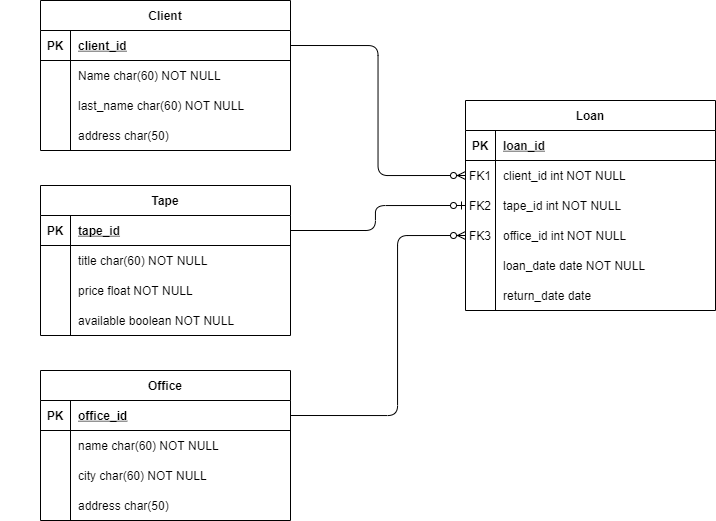

The diagram above was exported from draw.io. Its source (the exported page's mxGraphModel, read from the mxfile embedded in the PNG):
<mxGraphModel dx="974" dy="1632" grid="1" gridSize="10" guides="1" tooltips="1" connect="1" arrows="1" fold="1" page="1" pageScale="1" pageWidth="850" pageHeight="1100" math="0" shadow="0" extFonts="Permanent Marker^https://fonts.googleapis.com/css?family=Permanent+Marker">
  <root>
    <mxCell id="0" />
    <mxCell id="1" parent="0" />
    <mxCell id="2" value="" style="group" vertex="1" connectable="0" parent="1">
      <mxGeometry x="90" y="360" width="250" height="150" as="geometry" />
    </mxCell>
    <mxCell id="3" value="" style="group" vertex="1" connectable="0" parent="2">
      <mxGeometry x="40" width="250" height="150" as="geometry" />
    </mxCell>
    <mxCell id="4" value="Office" style="shape=table;startSize=30;container=1;collapsible=1;childLayout=tableLayout;fixedRows=1;rowLines=0;fontStyle=1;align=center;resizeLast=1;" vertex="1" parent="3">
      <mxGeometry width="250" height="150" as="geometry" />
    </mxCell>
    <mxCell id="5" value="" style="shape=partialRectangle;collapsible=0;dropTarget=0;pointerEvents=0;fillColor=none;points=[[0,0.5],[1,0.5]];portConstraint=eastwest;top=0;left=0;right=0;bottom=1;" vertex="1" parent="4">
      <mxGeometry y="30" width="250" height="30" as="geometry" />
    </mxCell>
    <mxCell id="6" value="PK" style="shape=partialRectangle;overflow=hidden;connectable=0;fillColor=none;top=0;left=0;bottom=0;right=0;fontStyle=1;" vertex="1" parent="5">
      <mxGeometry width="30" height="30" as="geometry" />
    </mxCell>
    <mxCell id="7" value="office_id" style="shape=partialRectangle;overflow=hidden;connectable=0;fillColor=none;top=0;left=0;bottom=0;right=0;align=left;spacingLeft=6;fontStyle=5;" vertex="1" parent="5">
      <mxGeometry x="30" width="220" height="30" as="geometry" />
    </mxCell>
    <mxCell id="8" value="" style="shape=partialRectangle;collapsible=0;dropTarget=0;pointerEvents=0;fillColor=none;points=[[0,0.5],[1,0.5]];portConstraint=eastwest;top=0;left=0;right=0;bottom=0;" vertex="1" parent="4">
      <mxGeometry y="60" width="250" height="30" as="geometry" />
    </mxCell>
    <mxCell id="9" value="" style="shape=partialRectangle;overflow=hidden;connectable=0;fillColor=none;top=0;left=0;bottom=0;right=0;" vertex="1" parent="8">
      <mxGeometry width="30" height="30" as="geometry" />
    </mxCell>
    <mxCell id="10" value="" style="shape=partialRectangle;overflow=hidden;connectable=0;fillColor=none;top=0;left=0;bottom=0;right=0;align=left;spacingLeft=6;" vertex="1" parent="8">
      <mxGeometry x="30" width="220" height="30" as="geometry" />
    </mxCell>
    <mxCell id="11" value="" style="shape=partialRectangle;collapsible=0;dropTarget=0;pointerEvents=0;fillColor=none;points=[[0,0.5],[1,0.5]];portConstraint=eastwest;top=0;left=0;right=0;bottom=0;" vertex="1" parent="4">
      <mxGeometry y="90" width="250" height="30" as="geometry" />
    </mxCell>
    <mxCell id="12" value="" style="shape=partialRectangle;overflow=hidden;connectable=0;fillColor=none;top=0;left=0;bottom=0;right=0;" vertex="1" parent="11">
      <mxGeometry width="30" height="30" as="geometry" />
    </mxCell>
    <mxCell id="13" value="" style="shape=partialRectangle;overflow=hidden;connectable=0;fillColor=none;top=0;left=0;bottom=0;right=0;align=left;spacingLeft=6;" vertex="1" parent="11">
      <mxGeometry x="30" width="220" height="30" as="geometry" />
    </mxCell>
    <mxCell id="14" value="city char(60) NOT NULL" style="shape=partialRectangle;overflow=hidden;connectable=0;fillColor=none;top=0;left=0;bottom=0;right=0;align=left;spacingLeft=6;" vertex="1" parent="3">
      <mxGeometry x="30" y="90" width="220" height="30" as="geometry" />
    </mxCell>
    <mxCell id="15" value="address char(50) " style="shape=partialRectangle;overflow=hidden;connectable=0;fillColor=none;top=0;left=0;bottom=0;right=0;align=left;spacingLeft=6;" vertex="1" parent="3">
      <mxGeometry x="30" y="120" width="220" height="30" as="geometry" />
    </mxCell>
    <mxCell id="16" value="name char(60) NOT NULL" style="shape=partialRectangle;overflow=hidden;connectable=0;fillColor=none;top=0;left=0;bottom=0;right=0;align=left;spacingLeft=6;" vertex="1" parent="3">
      <mxGeometry x="30" y="60" width="220" height="30" as="geometry" />
    </mxCell>
    <mxCell id="17" value="" style="group" vertex="1" connectable="0" parent="1">
      <mxGeometry x="555" y="90" width="250" height="210" as="geometry" />
    </mxCell>
    <mxCell id="18" value="Loan" style="shape=table;startSize=30;container=1;collapsible=1;childLayout=tableLayout;fixedRows=1;rowLines=0;fontStyle=1;align=center;resizeLast=1;" vertex="1" parent="17">
      <mxGeometry width="250" height="210" as="geometry" />
    </mxCell>
    <mxCell id="19" value="" style="shape=partialRectangle;collapsible=0;dropTarget=0;pointerEvents=0;fillColor=none;points=[[0,0.5],[1,0.5]];portConstraint=eastwest;top=0;left=0;right=0;bottom=1;" vertex="1" parent="18">
      <mxGeometry y="30" width="250" height="30" as="geometry" />
    </mxCell>
    <mxCell id="20" value="PK" style="shape=partialRectangle;overflow=hidden;connectable=0;fillColor=none;top=0;left=0;bottom=0;right=0;fontStyle=1;" vertex="1" parent="19">
      <mxGeometry width="30" height="30" as="geometry" />
    </mxCell>
    <mxCell id="21" value="loan_id" style="shape=partialRectangle;overflow=hidden;connectable=0;fillColor=none;top=0;left=0;bottom=0;right=0;align=left;spacingLeft=6;fontStyle=5;" vertex="1" parent="19">
      <mxGeometry x="30" width="220" height="30" as="geometry" />
    </mxCell>
    <mxCell id="22" value="" style="shape=partialRectangle;collapsible=0;dropTarget=0;pointerEvents=0;fillColor=none;points=[[0,0.5],[1,0.5]];portConstraint=eastwest;top=0;left=0;right=0;bottom=0;" vertex="1" parent="18">
      <mxGeometry y="60" width="250" height="30" as="geometry" />
    </mxCell>
    <mxCell id="23" value="FK1" style="shape=partialRectangle;overflow=hidden;connectable=0;fillColor=none;top=0;left=0;bottom=0;right=0;" vertex="1" parent="22">
      <mxGeometry width="30" height="30" as="geometry" />
    </mxCell>
    <mxCell id="24" value="client_id int NOT NULL" style="shape=partialRectangle;overflow=hidden;connectable=0;fillColor=none;top=0;left=0;bottom=0;right=0;align=left;spacingLeft=6;" vertex="1" parent="22">
      <mxGeometry x="30" width="220" height="30" as="geometry" />
    </mxCell>
    <mxCell id="25" value="" style="shape=partialRectangle;collapsible=0;dropTarget=0;pointerEvents=0;fillColor=none;points=[[0,0.5],[1,0.5]];portConstraint=eastwest;top=0;left=0;right=0;bottom=0;" vertex="1" parent="18">
      <mxGeometry y="90" width="250" height="30" as="geometry" />
    </mxCell>
    <mxCell id="26" value="FK2" style="shape=partialRectangle;overflow=hidden;connectable=0;fillColor=none;top=0;left=0;bottom=0;right=0;" vertex="1" parent="25">
      <mxGeometry width="30" height="30" as="geometry" />
    </mxCell>
    <mxCell id="27" value="tape_id int NOT NULL" style="shape=partialRectangle;overflow=hidden;connectable=0;fillColor=none;top=0;left=0;bottom=0;right=0;align=left;spacingLeft=6;" vertex="1" parent="25">
      <mxGeometry x="30" width="220" height="30" as="geometry" />
    </mxCell>
    <mxCell id="28" value="" style="shape=partialRectangle;collapsible=0;dropTarget=0;pointerEvents=0;fillColor=none;points=[[0,0.5],[1,0.5]];portConstraint=eastwest;top=0;left=0;right=0;bottom=0;" vertex="1" parent="18">
      <mxGeometry y="120" width="250" height="30" as="geometry" />
    </mxCell>
    <mxCell id="29" value="FK3" style="shape=partialRectangle;overflow=hidden;connectable=0;fillColor=none;top=0;left=0;bottom=0;right=0;" vertex="1" parent="28">
      <mxGeometry width="30" height="30" as="geometry" />
    </mxCell>
    <mxCell id="30" value="office_id int NOT NULL" style="shape=partialRectangle;overflow=hidden;connectable=0;fillColor=none;top=0;left=0;bottom=0;right=0;align=left;spacingLeft=6;" vertex="1" parent="28">
      <mxGeometry x="30" width="220" height="30" as="geometry" />
    </mxCell>
    <mxCell id="31" value="loan_date date NOT NULL" style="shape=partialRectangle;overflow=hidden;connectable=0;fillColor=none;top=0;left=0;bottom=0;right=0;align=left;spacingLeft=6;" vertex="1" parent="17">
      <mxGeometry x="30" y="150" width="220" height="30" as="geometry" />
    </mxCell>
    <mxCell id="32" value="return_date date" style="shape=partialRectangle;overflow=hidden;connectable=0;fillColor=none;top=0;left=0;bottom=0;right=0;align=left;spacingLeft=6;" vertex="1" parent="17">
      <mxGeometry x="30" y="180" width="220" height="30" as="geometry" />
    </mxCell>
    <mxCell id="33" value="" style="group" vertex="1" connectable="0" parent="1">
      <mxGeometry x="130" y="175" width="250" height="150" as="geometry" />
    </mxCell>
    <mxCell id="34" value="Tape" style="shape=table;startSize=30;container=1;collapsible=1;childLayout=tableLayout;fixedRows=1;rowLines=0;fontStyle=1;align=center;resizeLast=1;" vertex="1" parent="33">
      <mxGeometry width="250" height="150" as="geometry" />
    </mxCell>
    <mxCell id="35" value="" style="shape=partialRectangle;collapsible=0;dropTarget=0;pointerEvents=0;fillColor=none;points=[[0,0.5],[1,0.5]];portConstraint=eastwest;top=0;left=0;right=0;bottom=1;" vertex="1" parent="34">
      <mxGeometry y="30" width="250" height="30" as="geometry" />
    </mxCell>
    <mxCell id="36" value="PK" style="shape=partialRectangle;overflow=hidden;connectable=0;fillColor=none;top=0;left=0;bottom=0;right=0;fontStyle=1;" vertex="1" parent="35">
      <mxGeometry width="30" height="30" as="geometry" />
    </mxCell>
    <mxCell id="37" value="tape_id" style="shape=partialRectangle;overflow=hidden;connectable=0;fillColor=none;top=0;left=0;bottom=0;right=0;align=left;spacingLeft=6;fontStyle=5;" vertex="1" parent="35">
      <mxGeometry x="30" width="220" height="30" as="geometry" />
    </mxCell>
    <mxCell id="38" value="" style="shape=partialRectangle;collapsible=0;dropTarget=0;pointerEvents=0;fillColor=none;points=[[0,0.5],[1,0.5]];portConstraint=eastwest;top=0;left=0;right=0;bottom=0;" vertex="1" parent="34">
      <mxGeometry y="60" width="250" height="30" as="geometry" />
    </mxCell>
    <mxCell id="39" value="" style="shape=partialRectangle;overflow=hidden;connectable=0;fillColor=none;top=0;left=0;bottom=0;right=0;" vertex="1" parent="38">
      <mxGeometry width="30" height="30" as="geometry" />
    </mxCell>
    <mxCell id="40" value="title char(60) NOT NULL" style="shape=partialRectangle;overflow=hidden;connectable=0;fillColor=none;top=0;left=0;bottom=0;right=0;align=left;spacingLeft=6;" vertex="1" parent="38">
      <mxGeometry x="30" width="220" height="30" as="geometry" />
    </mxCell>
    <mxCell id="41" value="" style="shape=partialRectangle;collapsible=0;dropTarget=0;pointerEvents=0;fillColor=none;points=[[0,0.5],[1,0.5]];portConstraint=eastwest;top=0;left=0;right=0;bottom=0;" vertex="1" parent="34">
      <mxGeometry y="90" width="250" height="30" as="geometry" />
    </mxCell>
    <mxCell id="42" value="" style="shape=partialRectangle;overflow=hidden;connectable=0;fillColor=none;top=0;left=0;bottom=0;right=0;" vertex="1" parent="41">
      <mxGeometry width="30" height="30" as="geometry" />
    </mxCell>
    <mxCell id="43" value="price float NOT NULL" style="shape=partialRectangle;overflow=hidden;connectable=0;fillColor=none;top=0;left=0;bottom=0;right=0;align=left;spacingLeft=6;" vertex="1" parent="41">
      <mxGeometry x="30" width="220" height="30" as="geometry" />
    </mxCell>
    <mxCell id="44" value="available boolean NOT NULL" style="shape=partialRectangle;overflow=hidden;connectable=0;fillColor=none;top=0;left=0;bottom=0;right=0;align=left;spacingLeft=6;" vertex="1" parent="33">
      <mxGeometry x="30" y="120" width="220" height="30" as="geometry" />
    </mxCell>
    <mxCell id="45" value="" style="group" vertex="1" connectable="0" parent="1">
      <mxGeometry x="130" y="-10" width="250" height="150" as="geometry" />
    </mxCell>
    <mxCell id="46" value="Client" style="shape=table;startSize=30;container=1;collapsible=1;childLayout=tableLayout;fixedRows=1;rowLines=0;fontStyle=1;align=center;resizeLast=1;" vertex="1" parent="45">
      <mxGeometry width="250" height="150" as="geometry" />
    </mxCell>
    <mxCell id="47" value="" style="shape=partialRectangle;collapsible=0;dropTarget=0;pointerEvents=0;fillColor=none;points=[[0,0.5],[1,0.5]];portConstraint=eastwest;top=0;left=0;right=0;bottom=1;" vertex="1" parent="46">
      <mxGeometry y="30" width="250" height="30" as="geometry" />
    </mxCell>
    <mxCell id="48" value="PK" style="shape=partialRectangle;overflow=hidden;connectable=0;fillColor=none;top=0;left=0;bottom=0;right=0;fontStyle=1;" vertex="1" parent="47">
      <mxGeometry width="30" height="30" as="geometry" />
    </mxCell>
    <mxCell id="49" value="client_id" style="shape=partialRectangle;overflow=hidden;connectable=0;fillColor=none;top=0;left=0;bottom=0;right=0;align=left;spacingLeft=6;fontStyle=5;" vertex="1" parent="47">
      <mxGeometry x="30" width="220" height="30" as="geometry" />
    </mxCell>
    <mxCell id="50" value="" style="shape=partialRectangle;collapsible=0;dropTarget=0;pointerEvents=0;fillColor=none;points=[[0,0.5],[1,0.5]];portConstraint=eastwest;top=0;left=0;right=0;bottom=0;" vertex="1" parent="46">
      <mxGeometry y="60" width="250" height="30" as="geometry" />
    </mxCell>
    <mxCell id="51" value="" style="shape=partialRectangle;overflow=hidden;connectable=0;fillColor=none;top=0;left=0;bottom=0;right=0;" vertex="1" parent="50">
      <mxGeometry width="30" height="30" as="geometry" />
    </mxCell>
    <mxCell id="52" value="Name char(60) NOT NULL" style="shape=partialRectangle;overflow=hidden;connectable=0;fillColor=none;top=0;left=0;bottom=0;right=0;align=left;spacingLeft=6;" vertex="1" parent="50">
      <mxGeometry x="30" width="220" height="30" as="geometry" />
    </mxCell>
    <mxCell id="53" value="last_name char(60) NOT NULL" style="shape=partialRectangle;overflow=hidden;connectable=0;fillColor=none;top=0;left=0;bottom=0;right=0;align=left;spacingLeft=6;" vertex="1" parent="45">
      <mxGeometry x="30" y="90" width="220" height="30" as="geometry" />
    </mxCell>
    <mxCell id="54" value="address char(50) " style="shape=partialRectangle;overflow=hidden;connectable=0;fillColor=none;top=0;left=0;bottom=0;right=0;align=left;spacingLeft=6;" vertex="1" parent="45">
      <mxGeometry x="30" y="120" width="220" height="30" as="geometry" />
    </mxCell>
    <mxCell id="55" value="" style="edgeStyle=orthogonalEdgeStyle;fontSize=12;html=1;endArrow=ERzeroToMany;startArrow=none;exitX=1;exitY=0.5;exitDx=0;exitDy=0;entryX=0;entryY=0.5;entryDx=0;entryDy=0;startFill=0;" edge="1" source="47" target="22" parent="1">
      <mxGeometry width="100" height="100" relative="1" as="geometry">
        <mxPoint x="55" y="390" as="sourcePoint" />
        <mxPoint x="155" y="290" as="targetPoint" />
      </mxGeometry>
    </mxCell>
    <mxCell id="56" value="" style="edgeStyle=orthogonalEdgeStyle;fontSize=12;html=1;endArrow=ERzeroToMany;startArrow=none;entryX=0;entryY=0.5;entryDx=0;entryDy=0;exitX=1;exitY=0.5;exitDx=0;exitDy=0;startFill=0;" edge="1" source="5" target="28" parent="1">
      <mxGeometry width="100" height="100" relative="1" as="geometry">
        <mxPoint x="255" y="405" as="sourcePoint" />
        <mxPoint x="165" y="360.0599999999999" as="targetPoint" />
        <Array as="points">
          <mxPoint x="487" y="405" />
          <mxPoint x="487" y="225" />
        </Array>
      </mxGeometry>
    </mxCell>
    <mxCell id="57" value="" style="edgeStyle=orthogonalEdgeStyle;fontSize=12;html=1;endArrow=ERzeroToOne;startArrow=none;exitX=1;exitY=0.5;exitDx=0;exitDy=0;entryX=0;entryY=0.5;entryDx=0;entryDy=0;endFill=1;startFill=0;" edge="1" source="35" target="25" parent="1">
      <mxGeometry width="100" height="100" relative="1" as="geometry">
        <mxPoint x="5" y="480" as="sourcePoint" />
        <mxPoint x="105" y="380" as="targetPoint" />
        <Array as="points">
          <mxPoint x="465" y="220" />
          <mxPoint x="465" y="195" />
        </Array>
      </mxGeometry>
    </mxCell>
  </root>
</mxGraphModel>